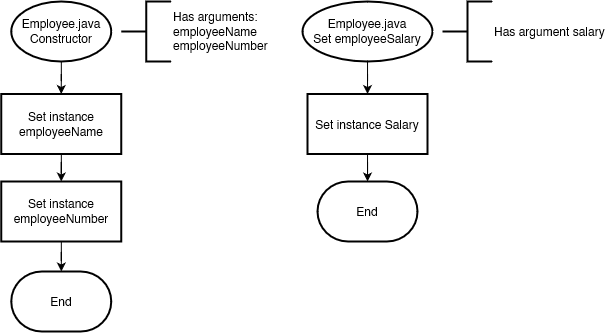

The diagram above was exported from draw.io. Its source (the exported page's mxGraphModel, read from the mxfile embedded in the PNG):
<mxGraphModel dx="1430" dy="788" grid="1" gridSize="10" guides="1" tooltips="1" connect="1" arrows="1" fold="1" page="1" pageScale="1" pageWidth="827" pageHeight="1169" math="0" shadow="0">
  <root>
    <mxCell id="WIyWlLk6GJQsqaUBKTNV-0" />
    <mxCell id="WIyWlLk6GJQsqaUBKTNV-1" parent="WIyWlLk6GJQsqaUBKTNV-0" />
    <mxCell id="6N6PK-sf3pcbVXsgEC-G-3" value="" style="edgeStyle=orthogonalEdgeStyle;rounded=0;orthogonalLoop=1;jettySize=auto;html=1;entryX=0.5;entryY=0;entryDx=0;entryDy=0;" edge="1" parent="WIyWlLk6GJQsqaUBKTNV-1" source="6N6PK-sf3pcbVXsgEC-G-4" target="6N6PK-sf3pcbVXsgEC-G-55">
      <mxGeometry relative="1" as="geometry">
        <mxPoint x="148.75000000000023" y="130" as="targetPoint" />
      </mxGeometry>
    </mxCell>
    <mxCell id="6N6PK-sf3pcbVXsgEC-G-4" value="Employee.java&lt;br&gt;Constructor" style="strokeWidth=2;html=1;shape=mxgraph.flowchart.start_1;whiteSpace=wrap;" vertex="1" parent="WIyWlLk6GJQsqaUBKTNV-1">
      <mxGeometry x="98.75" y="30" width="100" height="60" as="geometry" />
    </mxCell>
    <mxCell id="6N6PK-sf3pcbVXsgEC-G-59" value="" style="edgeStyle=orthogonalEdgeStyle;rounded=0;orthogonalLoop=1;jettySize=auto;html=1;entryX=0.5;entryY=0;entryDx=0;entryDy=0;" edge="1" parent="WIyWlLk6GJQsqaUBKTNV-1" source="6N6PK-sf3pcbVXsgEC-G-55" target="6N6PK-sf3pcbVXsgEC-G-60">
      <mxGeometry relative="1" as="geometry">
        <mxPoint x="148.6875" y="220" as="targetPoint" />
      </mxGeometry>
    </mxCell>
    <mxCell id="6N6PK-sf3pcbVXsgEC-G-55" value="Set instance employeeName" style="whiteSpace=wrap;html=1;strokeWidth=2;" vertex="1" parent="WIyWlLk6GJQsqaUBKTNV-1">
      <mxGeometry x="88.75" y="122.5" width="120" height="60" as="geometry" />
    </mxCell>
    <mxCell id="6N6PK-sf3pcbVXsgEC-G-62" value="" style="edgeStyle=orthogonalEdgeStyle;rounded=0;orthogonalLoop=1;jettySize=auto;html=1;" edge="1" parent="WIyWlLk6GJQsqaUBKTNV-1" source="6N6PK-sf3pcbVXsgEC-G-60" target="6N6PK-sf3pcbVXsgEC-G-61">
      <mxGeometry relative="1" as="geometry" />
    </mxCell>
    <mxCell id="6N6PK-sf3pcbVXsgEC-G-60" value="Set instance employeeNumber" style="whiteSpace=wrap;html=1;strokeWidth=2;" vertex="1" parent="WIyWlLk6GJQsqaUBKTNV-1">
      <mxGeometry x="88.75" y="210" width="120" height="60" as="geometry" />
    </mxCell>
    <mxCell id="6N6PK-sf3pcbVXsgEC-G-61" value="End" style="strokeWidth=2;html=1;shape=mxgraph.flowchart.terminator;whiteSpace=wrap;" vertex="1" parent="WIyWlLk6GJQsqaUBKTNV-1">
      <mxGeometry x="98.75" y="300" width="100" height="60" as="geometry" />
    </mxCell>
    <mxCell id="6N6PK-sf3pcbVXsgEC-G-65" value="" style="edgeStyle=orthogonalEdgeStyle;rounded=0;orthogonalLoop=1;jettySize=auto;html=1;" edge="1" parent="WIyWlLk6GJQsqaUBKTNV-1" source="6N6PK-sf3pcbVXsgEC-G-63" target="6N6PK-sf3pcbVXsgEC-G-64">
      <mxGeometry relative="1" as="geometry" />
    </mxCell>
    <mxCell id="6N6PK-sf3pcbVXsgEC-G-63" value="Employee.java&lt;br&gt;Set employeeSalary" style="strokeWidth=2;html=1;shape=mxgraph.flowchart.start_1;whiteSpace=wrap;" vertex="1" parent="WIyWlLk6GJQsqaUBKTNV-1">
      <mxGeometry x="390" y="30" width="130" height="60" as="geometry" />
    </mxCell>
    <mxCell id="6N6PK-sf3pcbVXsgEC-G-68" value="" style="edgeStyle=orthogonalEdgeStyle;rounded=0;orthogonalLoop=1;jettySize=auto;html=1;" edge="1" parent="WIyWlLk6GJQsqaUBKTNV-1" source="6N6PK-sf3pcbVXsgEC-G-64" target="6N6PK-sf3pcbVXsgEC-G-67">
      <mxGeometry relative="1" as="geometry" />
    </mxCell>
    <mxCell id="6N6PK-sf3pcbVXsgEC-G-64" value="Set instance Salary" style="whiteSpace=wrap;html=1;strokeWidth=2;" vertex="1" parent="WIyWlLk6GJQsqaUBKTNV-1">
      <mxGeometry x="395" y="122.5" width="120" height="60" as="geometry" />
    </mxCell>
    <mxCell id="6N6PK-sf3pcbVXsgEC-G-67" value="End" style="strokeWidth=2;html=1;shape=mxgraph.flowchart.terminator;whiteSpace=wrap;" vertex="1" parent="WIyWlLk6GJQsqaUBKTNV-1">
      <mxGeometry x="405" y="210" width="100" height="60" as="geometry" />
    </mxCell>
    <mxCell id="6N6PK-sf3pcbVXsgEC-G-69" value="Has argument salary" style="strokeWidth=2;html=1;shape=mxgraph.flowchart.annotation_2;align=left;labelPosition=right;pointerEvents=1;" vertex="1" parent="WIyWlLk6GJQsqaUBKTNV-1">
      <mxGeometry x="530" y="30" width="50" height="60" as="geometry" />
    </mxCell>
    <mxCell id="6N6PK-sf3pcbVXsgEC-G-70" value="&lt;div&gt;Has arguments:&lt;/div&gt;&lt;div&gt;employeeName&lt;br&gt;employeeNumber&lt;br&gt; &lt;/div&gt;" style="strokeWidth=2;html=1;shape=mxgraph.flowchart.annotation_2;align=left;labelPosition=right;pointerEvents=1;" vertex="1" parent="WIyWlLk6GJQsqaUBKTNV-1">
      <mxGeometry x="208.75" y="30" width="50" height="60" as="geometry" />
    </mxCell>
  </root>
</mxGraphModel>